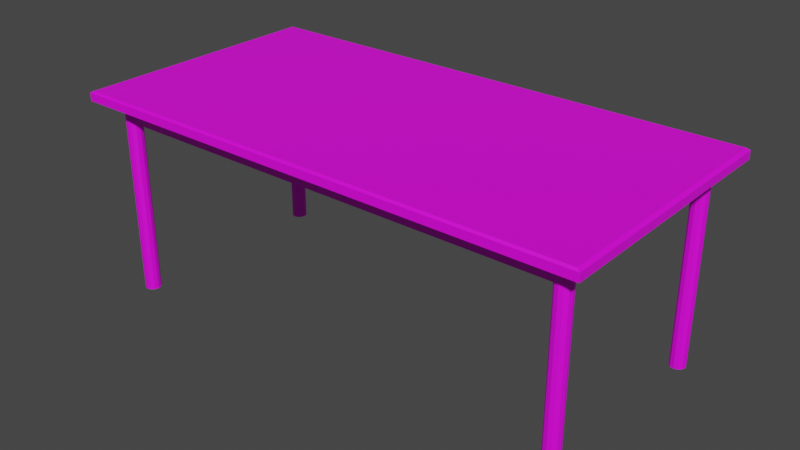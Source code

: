 # Source: table.blend  (saved by Blender 3.1.7; exported with 4.5.12 LTS)
import bpy
from mathutils import Matrix  # noqa: F401  (used for matrix-valued properties, if any)

bpy.ops.wm.read_factory_settings(use_empty=True)
scene = bpy.context.scene
scene.name = 'Scene'

# ---- collections
col_collection = bpy.data.collections.new('Collection'); scene.collection.children.link(col_collection)

# ---- images (referenced by path relative to the original .blend; pixels are not part of the script)
import os
ASSET_DIR = os.environ.get("B2B_ASSET_DIR", "")  # directory of the original .blend (textures are referenced by path, not embedded)
HERE = os.path.dirname(os.path.abspath(__file__))  # packed textures are extracted next to this script under _unpacked/

def load_image(name, relpath, width, height, colorspace="sRGB"):
    """Load a texture the original file referenced (path relative to the .blend, or extracted next to this script)."""
    p = next((c for c in (os.path.join(HERE, relpath), os.path.join(ASSET_DIR, relpath)) if relpath and os.path.exists(c)), "")
    if p:
        img = bpy.data.images.load(p, check_existing=True)
        img.name = name
    else:  # same state as the original file: an image datablock whose file is absent (Cycles renders it pink)
        img = bpy.data.images.new(name, width, height)
        img.source = "FILE"
        img.filepath = "//" + (relpath or name)
    img.colorspace_settings.name = colorspace
    return img
img_woodentexture_jpg = load_image('woodenTexture.jpg', 'woodenTexture.jpg', 1024, 1024, 'sRGB')

# ---- materials (node trees are filled in below, after node groups)
mat_table = bpy.data.materials.new('table')
mat_table.use_transparent_shadow = False

# ---- material node trees
mat_table.use_nodes = True; mat_table.node_tree.nodes.clear()
_N = mat_table.node_tree.nodes; _L = mat_table.node_tree.links
n0 = _N.new('ShaderNodeBsdfPrincipled'); n0.name = 'Principled BSDF'; n0.location = (10, 300)
n0.distribution = 'GGX'
n0.subsurface_method = 'RANDOM_WALK_SKIN'
n0.inputs[3].default_value = 1.45
n0.inputs[27].default_value = (0.0, 0.0, 0.0, 1.0)
n0.inputs[28].default_value = 1.0
n1 = _N.new('ShaderNodeOutputMaterial'); n1.name = 'Material Output'; n1.location = (300, 300)
n2 = _N.new('ShaderNodeTexImage'); n2.name = 'Image Texture'; n2.location = (-280, 280)
n2.image = img_woodentexture_jpg
_L.new(n0.outputs[0], n1.inputs[0])
_L.new(n2.outputs[0], n0.inputs[0])
n1.is_active_output = True

# ---- world
world_world = bpy.data.worlds.new('World'); scene.world = world_world
world_world.use_nodes = True; world_world.node_tree.nodes.clear()
_N = world_world.node_tree.nodes; _L = world_world.node_tree.links
n0 = _N.new('ShaderNodeOutputWorld'); n0.name = 'World Output'; n0.location = (300, 300)
n1 = _N.new('ShaderNodeBackground'); n1.name = 'Background'; n1.location = (10, 300)
n1.inputs[0].default_value = (0.05088, 0.05088, 0.05088, 1.0)
_L.new(n1.outputs[0], n0.inputs[0])
n0.is_active_output = True
world_world.color = (0.05088, 0.05088, 0.05088)
world_world.use_sun_shadow = False
world_world.sun_shadow_jitter_overblur = 0.0

# ---- meshes
me_plane = bpy.data.meshes.new('Plane')
me_plane.from_pydata([(-1.0, -1.0, 0.0), (1.0, -1.0, 0.0), (-1.0, 1.0, 0.0), (1.0, 1.0, 0.0), (-1.0, -1.0, 0.305), (1.0, -1.0, 0.305), (-1.0, 1.0, 0.305), (1.0, 1.0, 0.305), (-0.9, -0.8379, 0.08701), (-0.9, -0.8379, 1.087), (-0.9, -0.7621, 0.08701), (-0.9, -0.7621, 1.087), (0.9, -0.8379, 0.08701), (0.9, -0.8379, 1.087), (0.9, -0.7621, 0.08701), (0.9, -0.7621, 1.087), (-0.9, 0.7621, 0.08701), (-0.9, 0.7621, 1.087), (-0.9, 0.8379, 0.08701), (-0.9, 0.8379, 1.087), (0.9, 0.7621, 0.08701), (0.9, 0.7621, 1.087), (0.9, 0.8379, 0.08701), (0.9, 0.8379, 1.087), (-0.8811, -0.81, 0.08701), (-0.8811, -0.81, 1.087), (-0.9189, -0.81, 0.08701), (-0.9189, -0.81, 1.087), (-0.8811, 0.81, 0.08701), (-0.8811, 0.81, 1.087), (-0.9189, 0.81, 0.08701), (-0.9189, 0.81, 1.087), (0.9189, -0.81, 0.08701), (0.9189, -0.81, 1.087), (0.8811, -0.81, 0.08701), (0.8811, -0.81, 1.087), (0.9189, 0.81, 0.08701), (0.9189, 0.81, 1.087), (0.8811, 0.81, 0.08701), (0.8811, 0.81, 1.087), (-0.9, -0.74, 7.9), (-0.9, -0.74, 0.3), (-0.9, 0.86, 0.3), (-0.9, 0.86, 7.9), (-0.885, 0.852, 0.3), (-0.885, 0.852, 7.9), (-0.874, 0.83, 0.3), (-0.874, 0.83, 7.9), (-0.87, 0.8, 0.3), (-0.87, 0.8, 7.9), (-0.874, 0.77, 0.3), (-0.874, 0.77, 7.9), (-0.885, 0.748, 0.3), (-0.885, 0.748, 7.9), (-0.9, 0.74, 0.3), (-0.9, 0.74, 7.9), (-0.915, 0.748, 0.3), (-0.915, 0.748, 7.9), (-0.926, 0.77, 0.3), (-0.926, 0.77, 7.9), (-0.93, 0.8, 0.3), (-0.93, 0.8, 7.9), (-0.926, 0.83, 0.3), (-0.926, 0.83, 7.9), (-0.915, 0.852, 0.3), (-0.915, 0.852, 7.9), (-0.885, -0.748, 0.3), (-0.885, -0.748, 7.9), (-0.874, -0.77, 0.3), (-0.874, -0.77, 7.9), (-0.87, -0.8, 0.3), (-0.87, -0.8, 7.9), (-0.874, -0.83, 0.3), (-0.874, -0.83, 7.9), (-0.885, -0.852, 0.3), (-0.885, -0.852, 7.9), (-0.9, -0.86, 0.3), (-0.9, -0.86, 7.9), (-0.915, -0.852, 0.3), (-0.915, -0.852, 7.9), (-0.926, -0.83, 0.3), (-0.926, -0.83, 7.9), (-0.93, -0.8, 0.3), (-0.93, -0.8, 7.9), (-0.926, -0.77, 0.3), (-0.926, -0.77, 7.9), (-0.915, -0.748, 0.3), (-0.915, -0.748, 7.9), (0.9, -0.74, 7.9), (0.9, -0.74, 0.3), (0.915, -0.748, 0.3), (0.915, -0.748, 7.9), (0.926, -0.77, 0.3), (0.926, -0.77, 7.9), (0.93, -0.8, 0.3), (0.93, -0.8, 7.9), (0.926, -0.83, 0.3), (0.926, -0.83, 7.9), (0.915, -0.852, 0.3), (0.915, -0.852, 7.9), (0.9, -0.86, 0.3), (0.9, -0.86, 7.9), (0.885, -0.852, 0.3), (0.885, -0.852, 7.9), (0.874, -0.83, 0.3), (0.874, -0.83, 7.9), (0.87, -0.8, 0.3), (0.87, -0.8, 7.9), (0.874, -0.77, 0.3), (0.874, -0.77, 7.9), (0.885, -0.748, 0.3), (0.885, -0.748, 7.9), (0.9, 0.86, 7.9), (0.9, 0.86, 0.3), (0.915, 0.852, 0.3), (0.915, 0.852, 7.9), (0.926, 0.83, 0.3), (0.926, 0.83, 7.9), (0.93, 0.8, 0.3), (0.93, 0.8, 7.9), (0.926, 0.77, 0.3), (0.926, 0.77, 7.9), (0.915, 0.748, 0.3), (0.915, 0.748, 7.9), (0.9, 0.74, 0.3), (0.9, 0.74, 7.9), (0.885, 0.748, 0.3), (0.885, 0.748, 7.9), (0.874, 0.77, 0.3), (0.874, 0.77, 7.9), (0.87, 0.8, 0.3), (0.87, 0.8, 7.9), (0.874, 0.83, 0.3), (0.874, 0.83, 7.9), (0.885, 0.852, 0.3), (0.885, 0.852, 7.9), (-0.987, 0.987, -0.07588), (-0.987, -0.987, -0.07588), (0.987, -0.987, -0.07588), (0.987, 0.987, -0.07588)], [], [(2, 3, 139, 136), (4, 5, 7, 6), (1, 3, 7, 5), (2, 0, 4, 6), (3, 2, 6, 7), (0, 1, 5, 4), (8, 9, 11, 10), (10, 11, 15, 14), (14, 15, 13, 12), (12, 13, 9, 8), (10, 14, 12, 8), (15, 11, 9, 13), (16, 17, 19, 18), (18, 19, 23, 22), (22, 23, 21, 20), (20, 21, 17, 16), (18, 22, 20, 16), (23, 19, 17, 21), (24, 25, 27, 26), (26, 27, 31, 30), (30, 31, 29, 28), (28, 29, 25, 24), (26, 30, 28, 24), (31, 27, 25, 29), (32, 33, 35, 34), (34, 35, 39, 38), (38, 39, 37, 36), (36, 37, 33, 32), (34, 38, 36, 32), (39, 35, 33, 37), (94, 95, 97, 96), (67, 40, 87, 85, 83, 81, 79, 77, 75, 73, 71, 69), (42, 43, 45, 44), (89, 90, 92, 94, 96, 98, 100, 102, 104, 106, 108, 110), (82, 83, 85, 84), (44, 45, 47, 46), (98, 99, 101, 100), (80, 81, 83, 82), (46, 47, 49, 48), (100, 101, 103, 102), (78, 79, 81, 80), (48, 49, 51, 50), (102, 103, 105, 104), (76, 77, 79, 78), (50, 51, 53, 52), (104, 105, 107, 106), (74, 75, 77, 76), (52, 53, 55, 54), (106, 107, 109, 108), (72, 73, 75, 74), (54, 55, 57, 56), (91, 88, 111, 109, 107, 105, 103, 101, 99, 97, 95, 93), (70, 71, 73, 72), (56, 57, 59, 58), (41, 66, 68, 70, 72, 74, 76, 78, 80, 82, 84, 86), (68, 69, 71, 70), (58, 59, 61, 60), (86, 87, 40, 41), (66, 67, 69, 68), (60, 61, 63, 62), (45, 43, 65, 63, 61, 59, 57, 55, 53, 51, 49, 47), (41, 40, 67, 66), (62, 63, 65, 64), (96, 97, 99, 98), (84, 85, 87, 86), (64, 65, 43, 42), (42, 44, 46, 48, 50, 52, 54, 56, 58, 60, 62, 64), (92, 93, 95, 94), (110, 111, 88, 89), (90, 91, 93, 92), (89, 88, 91, 90), (108, 109, 111, 110), (118, 119, 121, 120), (113, 114, 116, 118, 120, 122, 124, 126, 128, 130, 132, 134), (122, 123, 125, 124), (124, 125, 127, 126), (126, 127, 129, 128), (128, 129, 131, 130), (130, 131, 133, 132), (115, 112, 135, 133, 131, 129, 127, 125, 123, 121, 119, 117), (120, 121, 123, 122), (116, 117, 119, 118), (134, 135, 112, 113), (114, 115, 117, 116), (113, 112, 115, 114), (132, 133, 135, 134), (137, 136, 139, 138), (1, 0, 137, 138), (3, 1, 138, 139), (0, 2, 136, 137)])
_uv = me_plane.uv_layers.new(name='UVMap')
_uv.uv.foreach_set('vector', [0.4349, 0.7369, 0.4349, 0.4737, 0.4449, 0.4754, 0.4449, 0.7351, 0.2632, 0.2632, 0.0, 0.2632, 0.0, 0.0, 0.2632, 0.0, 0.04013, 0.5229, 0.04013, 0.7861, 0.0, 0.7861, 0.0, 0.5229, 0.09027, 0.5229, 0.09027, 0.7861, 0.05013, 0.7861, 0.05013, 0.5229, 0.4349, 0.4737, 0.4349, 0.7369, 0.3947, 0.7369, 0.3947, 0.4737, 0.485, 0.4737, 0.485, 0.7369, 0.4449, 0.7369, 0.4449, 0.4737, 0.1202, 0.5229, 0.1202, 0.6545, 0.1102, 0.6545, 0.1102, 0.5229, 0.3947, 0.4737, 0.2632, 0.4737, 0.2632, 0.2368, 0.3947, 0.2368, 0.1401, 0.5229, 0.1401, 0.6545, 0.1302, 0.6545, 0.1302, 0.5229, 0.5263, 0.2368, 0.3947, 0.2368, 0.3947, 0.0, 0.5263, 0.0, 0.505, 0.4737, 0.505, 0.7105, 0.495, 0.7105, 0.495, 0.4737, 0.1102, 0.5229, 0.1102, 0.7597, 0.1003, 0.7597, 0.1003, 0.5229, 0.1501, 0.5229, 0.1501, 0.6545, 0.1401, 0.6545, 0.1401, 0.5229, 0.3947, 0.2368, 0.2632, 0.2368, 0.2632, 0.0, 0.3947, 0.0, 0.1302, 0.5229, 0.1302, 0.6545, 0.1202, 0.6545, 0.1202, 0.5229, 0.5263, 0.4737, 0.3947, 0.4737, 0.3947, 0.2368, 0.5263, 0.2368, 0.515, 0.4737, 0.515, 0.7105, 0.505, 0.7105, 0.505, 0.4737, 0.5249, 0.4737, 0.5249, 0.7105, 0.515, 0.7105, 0.515, 0.4737, 0.18, 0.5229, 0.18, 0.6545, 0.175, 0.6545, 0.175, 0.5229, 0.6579, 0.2132, 0.5263, 0.2132, 0.5263, 0.0, 0.6579, 0.0, 0.175, 0.5229, 0.175, 0.6545, 0.1701, 0.6545, 0.1701, 0.5229, 0.3947, 0.6869, 0.2632, 0.6869, 0.2632, 0.4737, 0.3947, 0.4737, 0.1651, 0.7361, 0.1651, 0.5229, 0.1701, 0.5229, 0.1701, 0.7361, 0.1651, 0.5229, 0.1651, 0.7361, 0.1601, 0.7361, 0.1601, 0.5229, 0.19, 0.5229, 0.19, 0.6545, 0.185, 0.6545, 0.185, 0.5229, 0.6579, 0.6395, 0.5263, 0.6395, 0.5263, 0.4263, 0.6579, 0.4263, 0.185, 0.5229, 0.185, 0.6545, 0.18, 0.6545, 0.18, 0.5229, 0.6579, 0.4263, 0.5263, 0.4263, 0.5263, 0.2132, 0.6579, 0.2132, 0.1501, 0.7361, 0.1501, 0.5229, 0.1551, 0.5229, 0.1551, 0.7361, 0.1601, 0.5229, 0.1601, 0.7361, 0.1551, 0.7361, 0.1551, 0.5229, 0.8056, 0.9805, 0.8056, 0.03421, 0.8094, 0.03422, 0.8094, 0.9805, 0.3593, 0.5431, 0.3573, 0.5438, 0.3556, 0.5426, 0.3546, 0.5397, 0.3546, 0.5359, 0.3556, 0.5323, 0.3573, 0.5297, 0.3593, 0.529, 0.361, 0.5302, 0.362, 0.5331, 0.362, 0.5369, 0.361, 0.5405, 0.8695, 0.9804, 0.8695, 0.03421, 0.8713, 0.03422, 0.8713, 0.9804, 0.3647, 0.5438, 0.363, 0.5426, 0.362, 0.5397, 0.362, 0.5359, 0.363, 0.5323, 0.3647, 0.5297, 0.3667, 0.529, 0.3684, 0.5302, 0.3694, 0.5331, 0.3694, 0.5369, 0.3684, 0.5405, 0.3667, 0.5431, 0.7798, 0.9805, 0.7798, 0.03421, 0.7835, 0.03422, 0.7835, 0.9805, 0.825, 0.9805, 0.825, 0.03423, 0.8278, 0.03422, 0.8278, 0.9805, 0.8713, 0.9804, 0.8713, 0.03422, 0.8732, 0.03421, 0.8732, 0.9804, 0.776, 0.9805, 0.776, 0.03422, 0.7798, 0.03421, 0.7798, 0.9805, 0.8278, 0.9805, 0.8278, 0.03422, 0.8315, 0.03421, 0.8315, 0.9805, 0.8732, 0.9804, 0.8732, 0.03421, 0.8751, 0.03422, 0.8751, 0.9804, 0.7733, 0.9805, 0.7733, 0.03423, 0.776, 0.03422, 0.776, 0.9805, 0.8315, 0.9805, 0.8315, 0.03421, 0.8353, 0.03422, 0.8353, 0.9805, 0.7603, 0.9805, 0.7603, 0.03423, 0.7631, 0.03422, 0.7631, 0.9805, 0.8769, 0.9804, 0.8769, 0.03421, 0.8788, 0.03422, 0.8788, 0.9804, 0.8353, 0.9805, 0.8353, 0.03422, 0.838, 0.03423, 0.838, 0.9805, 0.7631, 0.9805, 0.7631, 0.03422, 0.7668, 0.03421, 0.7668, 0.9805, 0.8751, 0.9804, 0.8751, 0.03422, 0.8769, 0.03421, 0.8769, 0.9804, 0.8863, 0.9804, 0.8863, 0.03422, 0.8881, 0.03421, 0.8881, 0.9804, 0.7668, 0.9805, 0.7668, 0.03421, 0.7706, 0.03422, 0.7706, 0.9805, 0.7964, 0.9805, 0.7964, 0.03422, 0.7992, 0.03423, 0.7992, 0.9805, 0.8881, 0.9804, 0.8881, 0.03421, 0.89, 0.03422, 0.89, 0.9804, 0.3462, 0.5426, 0.3445, 0.5438, 0.3425, 0.5431, 0.3408, 0.5405, 0.3398, 0.5369, 0.3398, 0.5331, 0.3408, 0.5302, 0.3425, 0.529, 0.3445, 0.5297, 0.3462, 0.5323, 0.3472, 0.5359, 0.3472, 0.5397, 0.7927, 0.9805, 0.7927, 0.03421, 0.7964, 0.03422, 0.7964, 0.9805, 0.8121, 0.9805, 0.8121, 0.03423, 0.8148, 0.03422, 0.8148, 0.9805, 0.3809, 0.5438, 0.3789, 0.5431, 0.3772, 0.5405, 0.3762, 0.5369, 0.3762, 0.5331, 0.3772, 0.5302, 0.3789, 0.529, 0.3809, 0.5297, 0.3826, 0.5323, 0.3836, 0.5359, 0.3836, 0.5397, 0.3826, 0.5426, 0.789, 0.9805, 0.789, 0.03422, 0.7927, 0.03421, 0.7927, 0.9805, 0.8148, 0.9805, 0.8148, 0.03422, 0.8186, 0.03421, 0.8186, 0.9805, 0.8825, 0.9804, 0.8825, 0.03422, 0.8844, 0.03421, 0.8844, 0.9804, 0.7862, 0.9805, 0.7862, 0.03423, 0.789, 0.03422, 0.789, 0.9805, 0.8186, 0.9805, 0.8186, 0.03421, 0.8223, 0.03422, 0.8223, 0.9805, 0.3388, 0.5426, 0.3371, 0.5438, 0.3351, 0.5431, 0.3334, 0.5405, 0.3324, 0.5369, 0.3324, 0.5331, 0.3334, 0.5302, 0.3351, 0.529, 0.3371, 0.5297, 0.3388, 0.5323, 0.3398, 0.5359, 0.3398, 0.5397, 0.8844, 0.9804, 0.8844, 0.03421, 0.8863, 0.03422, 0.8863, 0.9804, 0.8223, 0.9805, 0.8223, 0.03422, 0.825, 0.03423, 0.825, 0.9805, 0.8094, 0.9805, 0.8094, 0.03422, 0.8121, 0.03423, 0.8121, 0.9805, 0.7835, 0.9805, 0.7835, 0.03422, 0.7862, 0.03423, 0.7862, 0.9805, 0.8676, 0.9804, 0.8676, 0.03422, 0.8695, 0.03421, 0.8695, 0.9804, 0.3203, 0.5438, 0.3186, 0.5426, 0.3176, 0.5397, 0.3176, 0.5359, 0.3186, 0.5323, 0.3203, 0.5297, 0.3223, 0.529, 0.324, 0.5302, 0.325, 0.5331, 0.325, 0.5369, 0.324, 0.5405, 0.3223, 0.5431, 0.8019, 0.9805, 0.8019, 0.03422, 0.8056, 0.03421, 0.8056, 0.9805, 0.89, 0.9804, 0.89, 0.03422, 0.8919, 0.03421, 0.8919, 0.9804, 0.7992, 0.9805, 0.7992, 0.03423, 0.8019, 0.03422, 0.8019, 0.9805, 0.8919, 0.9804, 0.8919, 0.03421, 0.8937, 0.03422, 0.8937, 0.9804, 0.7706, 0.9805, 0.7706, 0.03422, 0.7733, 0.03423, 0.7733, 0.9805, 0.8574, 0.9805, 0.8574, 0.03421, 0.8611, 0.03422, 0.8611, 0.9805, 0.3297, 0.5438, 0.3277, 0.5431, 0.326, 0.5405, 0.325, 0.5369, 0.325, 0.5331, 0.326, 0.5302, 0.3277, 0.529, 0.3297, 0.5297, 0.3314, 0.5323, 0.3324, 0.5359, 0.3324, 0.5397, 0.3314, 0.5426, 0.8788, 0.9804, 0.8788, 0.03422, 0.8807, 0.03421, 0.8807, 0.9804, 0.8807, 0.9804, 0.8807, 0.03421, 0.8825, 0.03422, 0.8825, 0.9804, 0.838, 0.9805, 0.838, 0.03423, 0.8407, 0.03422, 0.8407, 0.9805, 0.8407, 0.9805, 0.8407, 0.03422, 0.8445, 0.03421, 0.8445, 0.9805, 0.8445, 0.9805, 0.8445, 0.03421, 0.8482, 0.03422, 0.8482, 0.9805, 0.3519, 0.5431, 0.3499, 0.5438, 0.3482, 0.5426, 0.3472, 0.5397, 0.3472, 0.5359, 0.3482, 0.5323, 0.3499, 0.5297, 0.3519, 0.529, 0.3536, 0.5302, 0.3546, 0.5331, 0.3546, 0.5369, 0.3536, 0.5405, 0.8611, 0.9805, 0.8611, 0.03422, 0.8639, 0.03423, 0.8639, 0.9805, 0.8537, 0.9805, 0.8537, 0.03422, 0.8574, 0.03421, 0.8574, 0.9805, 0.8639, 0.9804, 0.8639, 0.03422, 0.8657, 0.03421, 0.8657, 0.9804, 0.8509, 0.9805, 0.8509, 0.03423, 0.8537, 0.03422, 0.8537, 0.9805, 0.8657, 0.9804, 0.8657, 0.03421, 0.8676, 0.03422, 0.8676, 0.9804, 0.8482, 0.9805, 0.8482, 0.03422, 0.8509, 0.03423, 0.8509, 0.9805, 0.9741, 0.9784, 0.01758, 0.9794, 0.01658, 0.0229, 0.9731, 0.0219, 0.485, 0.7369, 0.485, 0.4737, 0.495, 0.4754, 0.495, 0.7351, 0.04013, 0.7861, 0.04013, 0.5229, 0.05013, 0.5246, 0.05013, 0.7843, 0.09027, 0.7861, 0.09027, 0.5229, 0.1003, 0.5246, 0.1003, 0.7843])
me_plane.materials.append(mat_table)
me_plane.use_remesh_fix_poles = True
me_plane.use_remesh_preserve_attributes = False
me_plane.update()
me_cube_001 = bpy.data.meshes.new('Cube.001')
me_cube_001.from_pydata([], [], [])
_uv = me_cube_001.uv_layers.new(name='UVMap')
_uv.uv.foreach_set('vector', [])
me_cube_001.use_remesh_fix_poles = True
me_cube_001.use_remesh_preserve_attributes = False
me_cube_001.update()

# ---- objects
ob_plane = bpy.data.objects.new('Plane', me_plane)
ob_cube = bpy.data.objects.new('Cube', me_cube_001)

# ---- transforms, parenting, visibility, modifiers, constraints
ob_plane.location = (0.0, 0.0, 0.0)
ob_plane.rotation_euler = (3.142, -0.0, 0.0)
ob_plane.scale = (10.0, 5.0, 1.0)
ob_cube.location = (0.0, 0.0, 0.0)

# ---- collection membership
col_collection.objects.link(ob_plane)
col_collection.objects.link(ob_cube)

# ---- scene / render settings (as saved in the file)
scene.frame_start = 1; scene.frame_end = 250; scene.frame_set(1)
scene.render.engine = 'BLENDER_EEVEE_NEXT'
scene.cycles.sampling_pattern = 'TABULATED_SOBOL'
scene.cycles.use_light_tree = False
scene.view_settings.view_transform = 'Filmic'
bpy.context.view_layer.update()

# ---- added for rendering (the .blend has no active camera and no usable light): camera, sun
cam_auto = bpy.data.cameras.new('AutoCamera')
cam_auto.lens = 50.0
cam_auto.sensor_width = 36.0
cam_auto.clip_end = 1000.0
ob_auto_camera = bpy.data.objects.new('AutoCamera', cam_auto)
scene.collection.objects.link(ob_auto_camera)
ob_auto_camera.location = (21.9654, -26.3584, 13.6602)
ob_auto_camera.rotation_euler = (1.09748, -7.21219e-08, 0.694738)
scene.camera = ob_auto_camera
light_auto_sun = bpy.data.lights.new('AutoSun', 'SUN')
light_auto_sun.energy = 3.0
light_auto_sun.angle = 0.0523599
ob_auto_sun = bpy.data.objects.new('AutoSun', light_auto_sun)
scene.collection.objects.link(ob_auto_sun)
ob_auto_sun.rotation_euler = (0.872665, 0.174533, 0.523599)
bpy.context.view_layer.update()
